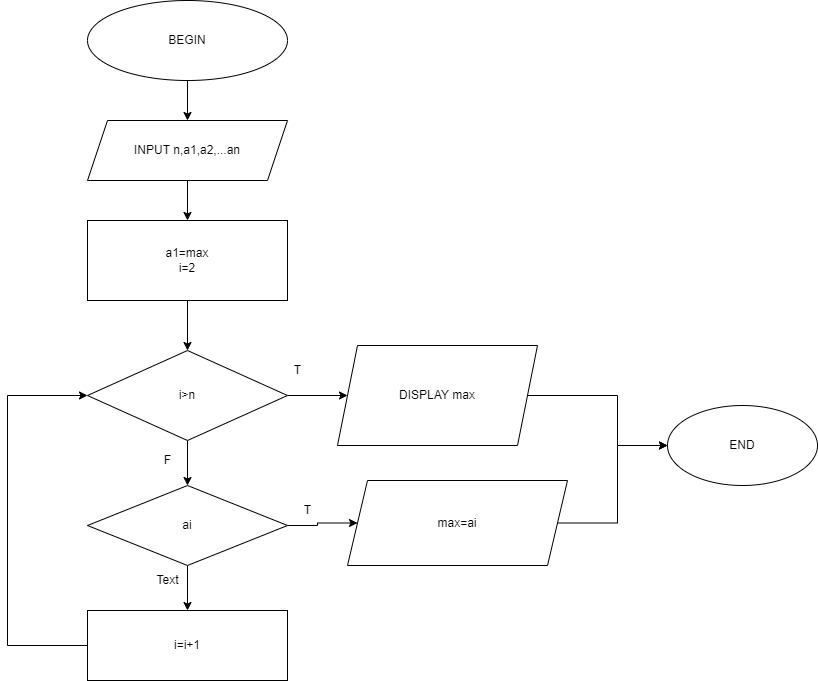

The diagram above was exported from draw.io. Its source (the exported page's mxGraphModel, read from the mxfile embedded in the PNG):
<mxGraphModel dx="1865" dy="579" grid="1" gridSize="10" guides="1" tooltips="1" connect="1" arrows="1" fold="1" page="1" pageScale="1" pageWidth="827" pageHeight="1169" math="0" shadow="0">
  <root>
    <mxCell id="0" />
    <mxCell id="1" parent="0" />
    <mxCell id="AFEfR5omWvPWBhiUd6RM-11" value="" style="edgeStyle=orthogonalEdgeStyle;rounded=0;orthogonalLoop=1;jettySize=auto;html=1;" edge="1" parent="1" source="AFEfR5omWvPWBhiUd6RM-1" target="AFEfR5omWvPWBhiUd6RM-2">
      <mxGeometry relative="1" as="geometry" />
    </mxCell>
    <mxCell id="AFEfR5omWvPWBhiUd6RM-1" value="BEGIN" style="ellipse;whiteSpace=wrap;html=1;" vertex="1" parent="1">
      <mxGeometry x="30" y="80" width="200" height="80" as="geometry" />
    </mxCell>
    <mxCell id="AFEfR5omWvPWBhiUd6RM-12" value="" style="edgeStyle=orthogonalEdgeStyle;rounded=0;orthogonalLoop=1;jettySize=auto;html=1;" edge="1" parent="1" source="AFEfR5omWvPWBhiUd6RM-2" target="AFEfR5omWvPWBhiUd6RM-3">
      <mxGeometry relative="1" as="geometry" />
    </mxCell>
    <mxCell id="AFEfR5omWvPWBhiUd6RM-2" value="INPUT n,a1,a2,...an" style="shape=parallelogram;perimeter=parallelogramPerimeter;whiteSpace=wrap;html=1;fixedSize=1;" vertex="1" parent="1">
      <mxGeometry x="30" y="200" width="200" height="60" as="geometry" />
    </mxCell>
    <mxCell id="AFEfR5omWvPWBhiUd6RM-13" value="" style="edgeStyle=orthogonalEdgeStyle;rounded=0;orthogonalLoop=1;jettySize=auto;html=1;" edge="1" parent="1" source="AFEfR5omWvPWBhiUd6RM-3" target="AFEfR5omWvPWBhiUd6RM-5">
      <mxGeometry relative="1" as="geometry" />
    </mxCell>
    <mxCell id="AFEfR5omWvPWBhiUd6RM-3" value="a1=max&lt;br&gt;i=2" style="rounded=0;whiteSpace=wrap;html=1;" vertex="1" parent="1">
      <mxGeometry x="30" y="300" width="200" height="80" as="geometry" />
    </mxCell>
    <mxCell id="AFEfR5omWvPWBhiUd6RM-14" value="" style="edgeStyle=orthogonalEdgeStyle;rounded=0;orthogonalLoop=1;jettySize=auto;html=1;" edge="1" parent="1" source="AFEfR5omWvPWBhiUd6RM-5" target="AFEfR5omWvPWBhiUd6RM-6">
      <mxGeometry relative="1" as="geometry" />
    </mxCell>
    <mxCell id="AFEfR5omWvPWBhiUd6RM-16" value="" style="edgeStyle=orthogonalEdgeStyle;rounded=0;orthogonalLoop=1;jettySize=auto;html=1;" edge="1" parent="1" source="AFEfR5omWvPWBhiUd6RM-5" target="AFEfR5omWvPWBhiUd6RM-9">
      <mxGeometry relative="1" as="geometry" />
    </mxCell>
    <mxCell id="AFEfR5omWvPWBhiUd6RM-5" value="i&amp;gt;n" style="rhombus;whiteSpace=wrap;html=1;" vertex="1" parent="1">
      <mxGeometry x="30" y="430" width="200" height="90" as="geometry" />
    </mxCell>
    <mxCell id="AFEfR5omWvPWBhiUd6RM-15" value="" style="edgeStyle=orthogonalEdgeStyle;rounded=0;orthogonalLoop=1;jettySize=auto;html=1;" edge="1" parent="1" source="AFEfR5omWvPWBhiUd6RM-6" target="AFEfR5omWvPWBhiUd6RM-7">
      <mxGeometry relative="1" as="geometry" />
    </mxCell>
    <mxCell id="AFEfR5omWvPWBhiUd6RM-17" value="" style="edgeStyle=orthogonalEdgeStyle;rounded=0;orthogonalLoop=1;jettySize=auto;html=1;" edge="1" parent="1" source="AFEfR5omWvPWBhiUd6RM-6" target="AFEfR5omWvPWBhiUd6RM-10">
      <mxGeometry relative="1" as="geometry" />
    </mxCell>
    <mxCell id="AFEfR5omWvPWBhiUd6RM-6" value="ai" style="rhombus;whiteSpace=wrap;html=1;" vertex="1" parent="1">
      <mxGeometry x="30" y="565" width="200" height="80" as="geometry" />
    </mxCell>
    <mxCell id="AFEfR5omWvPWBhiUd6RM-18" style="edgeStyle=orthogonalEdgeStyle;rounded=0;orthogonalLoop=1;jettySize=auto;html=1;entryX=0;entryY=0.5;entryDx=0;entryDy=0;" edge="1" parent="1" source="AFEfR5omWvPWBhiUd6RM-7" target="AFEfR5omWvPWBhiUd6RM-5">
      <mxGeometry relative="1" as="geometry">
        <Array as="points">
          <mxPoint x="-50" y="725" />
          <mxPoint x="-50" y="475" />
        </Array>
      </mxGeometry>
    </mxCell>
    <mxCell id="AFEfR5omWvPWBhiUd6RM-7" value="i=i+1" style="rounded=0;whiteSpace=wrap;html=1;" vertex="1" parent="1">
      <mxGeometry x="30" y="690" width="200" height="70" as="geometry" />
    </mxCell>
    <mxCell id="AFEfR5omWvPWBhiUd6RM-21" style="edgeStyle=orthogonalEdgeStyle;rounded=0;orthogonalLoop=1;jettySize=auto;html=1;" edge="1" parent="1" source="AFEfR5omWvPWBhiUd6RM-9" target="AFEfR5omWvPWBhiUd6RM-19">
      <mxGeometry relative="1" as="geometry">
        <Array as="points">
          <mxPoint x="560" y="475" />
          <mxPoint x="560" y="525" />
        </Array>
      </mxGeometry>
    </mxCell>
    <mxCell id="AFEfR5omWvPWBhiUd6RM-9" value="DISPLAY max" style="shape=parallelogram;perimeter=parallelogramPerimeter;whiteSpace=wrap;html=1;fixedSize=1;" vertex="1" parent="1">
      <mxGeometry x="280" y="425" width="200" height="100" as="geometry" />
    </mxCell>
    <mxCell id="AFEfR5omWvPWBhiUd6RM-23" value="" style="edgeStyle=orthogonalEdgeStyle;rounded=0;orthogonalLoop=1;jettySize=auto;html=1;" edge="1" parent="1" source="AFEfR5omWvPWBhiUd6RM-10" target="AFEfR5omWvPWBhiUd6RM-19">
      <mxGeometry relative="1" as="geometry" />
    </mxCell>
    <mxCell id="AFEfR5omWvPWBhiUd6RM-10" value="max=ai" style="shape=parallelogram;perimeter=parallelogramPerimeter;whiteSpace=wrap;html=1;fixedSize=1;" vertex="1" parent="1">
      <mxGeometry x="290" y="560" width="220" height="85" as="geometry" />
    </mxCell>
    <mxCell id="AFEfR5omWvPWBhiUd6RM-19" value="END" style="ellipse;whiteSpace=wrap;html=1;" vertex="1" parent="1">
      <mxGeometry x="610" y="485" width="150" height="80" as="geometry" />
    </mxCell>
    <mxCell id="AFEfR5omWvPWBhiUd6RM-24" value="T" style="text;html=1;align=center;verticalAlign=middle;resizable=0;points=[];autosize=1;strokeColor=none;fillColor=none;" vertex="1" parent="1">
      <mxGeometry x="230" y="440" width="20" height="20" as="geometry" />
    </mxCell>
    <mxCell id="AFEfR5omWvPWBhiUd6RM-25" value="F" style="text;html=1;align=center;verticalAlign=middle;resizable=0;points=[];autosize=1;strokeColor=none;fillColor=none;" vertex="1" parent="1">
      <mxGeometry x="100" y="530" width="20" height="20" as="geometry" />
    </mxCell>
    <mxCell id="AFEfR5omWvPWBhiUd6RM-26" value="T" style="text;html=1;align=center;verticalAlign=middle;resizable=0;points=[];autosize=1;strokeColor=none;fillColor=none;" vertex="1" parent="1">
      <mxGeometry x="240" y="580" width="20" height="20" as="geometry" />
    </mxCell>
    <mxCell id="AFEfR5omWvPWBhiUd6RM-27" value="Text" style="text;html=1;align=center;verticalAlign=middle;resizable=0;points=[];autosize=1;strokeColor=none;fillColor=none;" vertex="1" parent="1">
      <mxGeometry x="90" y="650" width="40" height="20" as="geometry" />
    </mxCell>
  </root>
</mxGraphModel>